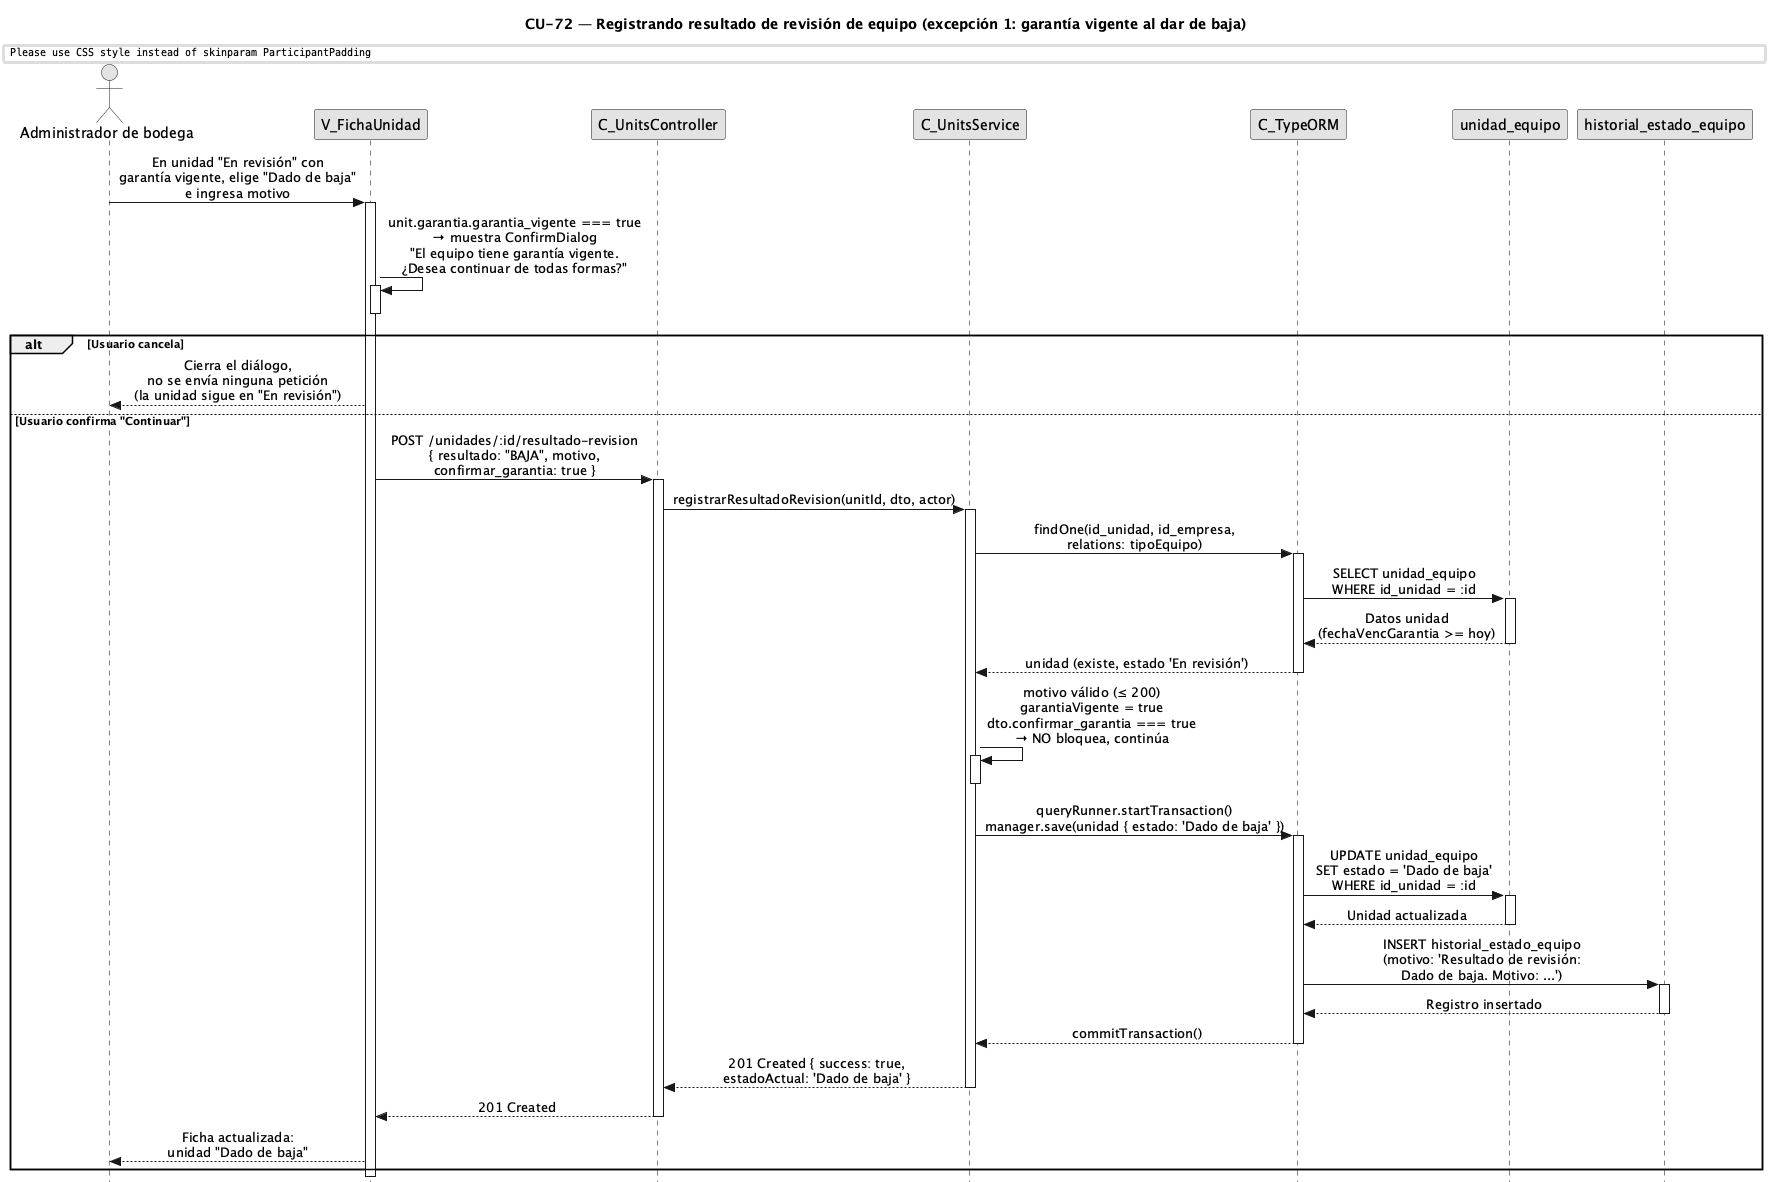

The diagram above was rendered by PlantUML. Its source (embedded in the PNG):
@startuml CU72-exc-garantia-vigente
title CU-72 — Registrando resultado de revisión de equipo (excepción 1: garantía vigente al dar de baja)

skinparam style strictuml
skinparam monochrome true
skinparam shadowing false
skinparam sequenceMessageAlign center
skinparam ParticipantPadding 35
skinparam ActorPadding 15
skinparam sequence {
  MessageAlign center
  LifeLineBorderColor black
}
hide footbox

actor "Administrador de bodega" as user
participant "V_FichaUnidad" as view
participant "C_UnitsController" as ctrl
participant "C_UnitsService" as svc
participant "C_TypeORM" as orm
participant "unidad_equipo" as uent
participant "historial_estado_equipo" as hent

user -> view : En unidad "En revisión" con\ngarantía vigente, elige "Dado de baja"\ne ingresa motivo
activate view

view -> view : unit.garantia.garantia_vigente === true\n→ muestra ConfirmDialog\n"El equipo tiene garantía vigente.\n¿Desea continuar de todas formas?"
activate view
deactivate view

alt Usuario cancela
  view --> user : Cierra el diálogo,\nno se envía ninguna petición\n(la unidad sigue en "En revisión")
else Usuario confirma "Continuar"
  view -> ctrl : POST /unidades/:id/resultado-revision\n{ resultado: "BAJA", motivo,\nconfirmar_garantia: true }
  activate ctrl

  ctrl -> svc : registrarResultadoRevision(unitId, dto, actor)
  activate svc

  svc -> orm : findOne(id_unidad, id_empresa,\nrelations: tipoEquipo)
  activate orm
  orm -> uent : SELECT unidad_equipo\nWHERE id_unidad = :id
  activate uent
  uent --> orm : Datos unidad\n(fechaVencGarantia >= hoy)
  deactivate uent
  orm --> svc : unidad (existe, estado 'En revisión')
  deactivate orm

  svc -> svc : motivo válido (≤ 200)\ngarantiaVigente = true\ndto.confirmar_garantia === true\n→ NO bloquea, continúa
  activate svc
  deactivate svc

  svc -> orm : queryRunner.startTransaction()\nmanager.save(unidad { estado: 'Dado de baja' })
  activate orm
  orm -> uent : UPDATE unidad_equipo\nSET estado = 'Dado de baja'\nWHERE id_unidad = :id
  activate uent
  uent --> orm : Unidad actualizada
  deactivate uent
  orm -> hent : INSERT historial_estado_equipo\n(motivo: 'Resultado de revisión:\nDado de baja. Motivo: ...')
  activate hent
  hent --> orm : Registro insertado
  deactivate hent
  orm --> svc : commitTransaction()
  deactivate orm

  svc --> ctrl : 201 Created { success: true,\nestadoActual: 'Dado de baja' }
  deactivate svc
  ctrl --> view : 201 Created
  deactivate ctrl
  view --> user : Ficha actualizada:\nunidad "Dado de baja"
end
deactivate view

@enduml